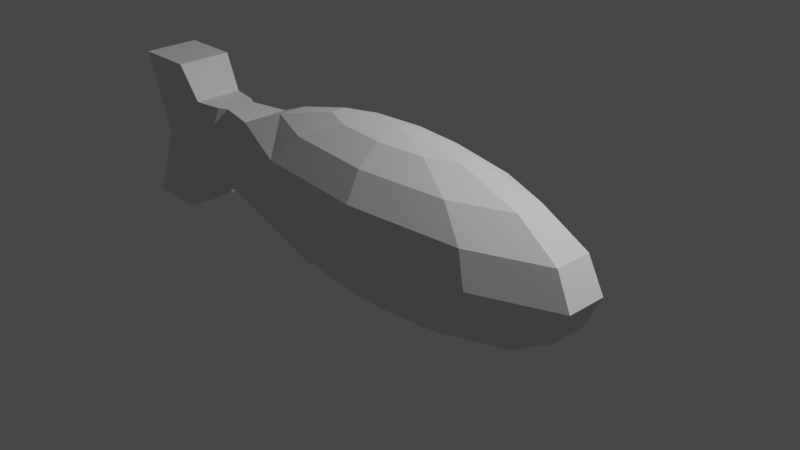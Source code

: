 # Source: fish1.blend  (saved by Blender 2.93.21; exported with 4.5.12 LTS)
import bpy
from mathutils import Matrix  # noqa: F401  (used for matrix-valued properties, if any)

bpy.ops.wm.read_factory_settings(use_empty=True)
scene = bpy.context.scene
scene.name = 'Scene'

# ---- collections
col_collection = bpy.data.collections.new('Collection'); scene.collection.children.link(col_collection)

# ---- world
world_world = bpy.data.worlds.new('World'); scene.world = world_world
world_world.use_nodes = True; world_world.node_tree.nodes.clear()
_N = world_world.node_tree.nodes; _L = world_world.node_tree.links
n0 = _N.new('ShaderNodeOutputWorld'); n0.name = 'World Output'; n0.location = (300, 300)
n1 = _N.new('ShaderNodeBackground'); n1.name = 'Background'; n1.location = (10, 300)
n1.inputs[0].default_value = (0.05088, 0.05088, 0.05088, 1.0)
_L.new(n1.outputs[0], n0.inputs[0])
n0.is_active_output = True
world_world.color = (0.05088, 0.05088, 0.05088)
world_world.use_sun_shadow = False
world_world.sun_shadow_jitter_overblur = 0.0

# ---- cameras
cam_camera = bpy.data.cameras.new('Camera')
cam_camera.clip_end = 100.0
cam_camera.ortho_scale = 7.314

# ---- lights
light_light = bpy.data.lights.new('Light', 'POINT')
light_light.transmission_factor = 0.0
light_light.energy = 1000.0
light_light.shadow_soft_size = 0.1
light_light.shadow_maximum_resolution = 0.006
light_light.use_absolute_resolution = True

# ---- meshes
me_sphere = bpy.data.meshes.new('Sphere')
me_sphere.from_pydata([(-2.589e-08, 0.6937, -0.3827), (0.5653, 0.2324, 0.9239), (1.045, 0.4295, 0.7071), (1.365, 0.5612, 0.3827), (1.477, 0.6074, -4.371e-08), (1.365, 0.5612, -0.3827), (1.045, 0.4295, -0.7071), (0.5653, 0.2324, -0.9239), (0.9147, 0.08879, 0.9239), (1.69, 0.1641, 0.7071), (2.208, 0.2144, 0.3827), (2.39, 0.232, -4.371e-08), (2.208, 0.2144, -0.3827), (1.69, 0.1641, -0.7071), (0.9147, 0.08879, -0.9239), (0.9147, -0.08879, 0.9239), (1.69, -0.1641, 0.7071), (2.208, -0.2144, 0.3827), (2.39, -0.232, -4.371e-08), (2.208, -0.2144, -0.3827), (1.69, -0.1641, -0.7071), (0.9147, -0.08879, -0.9239), (0.5653, -0.2324, 0.9239), (1.045, -0.4295, 0.7071), (1.365, -0.5612, 0.3827), (1.477, -0.6074, -4.371e-08), (1.365, -0.5612, -0.3827), (1.045, -0.4295, -0.7071), (0.5653, -0.2324, -0.9239), (6.58e-08, -0.2873, 0.9239), (3.279e-07, -0.5309, 0.7071), (1.781e-07, -0.6937, 0.3827), (1.032e-07, -0.7508, -4.371e-08), (-4.655e-08, -0.6937, -0.3827), (3.279e-07, -0.5309, -0.7071), (-4.655e-08, -0.2873, -0.9239), (-0.5653, -0.2324, 0.9239), (-1.045, -0.4295, 0.7071), (-1.365, -0.5612, 0.3827), (-1.477, -0.6074, -4.371e-08), (-1.365, -0.5612, -0.3827), (-1.045, -0.4295, -0.7071), (-0.5653, -0.2324, -0.9239), (-2.348e-07, -1.181e-07, 1.0), (-0.9147, -0.08879, 0.9239), (-1.69, -0.1641, 0.7071), (-2.19, -0.2789, 0.4978), (-2.427, -0.3018, -5.687e-08), (-2.19, -0.2789, -0.4978), (-1.69, -0.1641, -0.7071), (-0.9147, -0.08879, -0.9239), (-0.9147, 0.08879, 0.9239), (-1.69, 0.1641, 0.7071), (-2.19, 0.2789, 0.4978), (-2.427, 0.3018, -5.687e-08), (-2.19, 0.2789, -0.4978), (-1.69, 0.1641, -0.7071), (-0.9147, 0.08879, -0.9239), (-0.5653, 0.2324, 0.9239), (-1.045, 0.4295, 0.7071), (-1.365, 0.5612, 0.3827), (-1.477, 0.6074, -4.371e-08), (-1.365, 0.5612, -0.3827), (-1.045, 0.4295, -0.7071), (-0.5653, 0.2324, -0.9239), (-2.589e-08, -9.777e-08, -1.0), (-1.963e-07, 0.2873, 0.9239), (-2.712e-07, 0.5309, 0.7071), (-4.959e-07, 0.6937, 0.3827), (-3.461e-07, 0.7508, -4.371e-08), (-2.712e-07, 0.5309, -0.7071), (-4.655e-08, 0.2873, -0.9239), (-2.658, -0.176, 0.4978), (-2.895, -0.1906, -4.914e-08), (-2.658, -0.176, -0.4978), (-2.658, 0.176, 0.4978), (-2.895, 0.1906, -4.914e-08), (-2.658, 0.176, -0.4978), (-2.761, -0.2322, 0.4978), (-2.998, -0.2513, -4.404e-08), (-2.761, -0.2322, -0.4978), (-2.761, 0.2322, 0.4978), (-2.998, 0.2513, -4.404e-08), (-2.761, 0.2322, -0.4978), (-3.095, -0.2873, 0.4978), (-3.25, -0.311, -1.875e-08), (-3.095, -0.2873, -0.4978), (-3.095, 0.2873, 0.4978), (-3.25, 0.311, -1.875e-08), (-3.095, 0.2873, -0.4978), (-3.336, -0.3276, 0.9036), (-3.492, -0.3546, -4.588e-08), (-3.336, -0.3276, -0.9036), (-3.336, 0.3276, 0.9036), (-3.492, 0.3546, -4.588e-08), (-3.336, 0.3276, -0.9036), (-4.02, -0.3276, 0.9036), (-3.632, -0.3546, -3.068e-08), (-4.02, -0.3276, -0.9036), (-4.02, 0.3276, 0.9036), (-3.632, 0.3546, -3.068e-08), (-4.02, 0.3276, -0.9036)], [], [(68, 67, 2, 3), (66, 43, 1), (65, 71, 7), (70, 0, 5, 6), (69, 68, 3, 4), (67, 66, 1, 2), (71, 70, 6, 7), (0, 69, 4, 5), (6, 5, 12, 13), (4, 3, 10, 11), (2, 1, 8, 9), (7, 6, 13, 14), (5, 4, 11, 12), (3, 2, 9, 10), (1, 43, 8), (65, 7, 14), (14, 13, 20, 21), (12, 11, 18, 19), (10, 9, 16, 17), (8, 43, 15), (65, 14, 21), (13, 12, 19, 20), (11, 10, 17, 18), (9, 8, 15, 16), (19, 18, 25, 26), (17, 16, 23, 24), (15, 43, 22), (65, 21, 28), (20, 19, 26, 27), (18, 17, 24, 25), (16, 15, 22, 23), (21, 20, 27, 28), (65, 28, 35), (27, 26, 33, 34), (25, 24, 31, 32), (23, 22, 29, 30), (28, 27, 34, 35), (26, 25, 32, 33), (24, 23, 30, 31), (22, 43, 29), (32, 31, 38, 39), (30, 29, 36, 37), (35, 34, 41, 42), (33, 32, 39, 40), (31, 30, 37, 38), (29, 43, 36), (65, 35, 42), (34, 33, 40, 41), (42, 41, 49, 50), (40, 39, 47, 48), (38, 37, 45, 46), (36, 43, 44), (65, 42, 50), (41, 40, 48, 49), (39, 38, 46, 47), (37, 36, 44, 45), (46, 45, 52, 53), (44, 43, 51), (65, 50, 57), (49, 48, 55, 56), (47, 46, 72, 73), (45, 44, 51, 52), (50, 49, 56, 57), (55, 48, 74, 77), (65, 57, 64), (56, 55, 62, 63), (54, 53, 60, 61), (52, 51, 58, 59), (57, 56, 63, 64), (55, 54, 61, 62), (53, 52, 59, 60), (51, 43, 58), (59, 58, 66, 67), (64, 63, 70, 71), (62, 61, 69, 0), (60, 59, 67, 68), (58, 43, 66), (65, 64, 71), (63, 62, 0, 70), (61, 60, 68, 69), (73, 72, 78, 79), (75, 76, 82, 81), (54, 55, 77, 76), (48, 47, 73, 74), (46, 53, 75, 72), (53, 54, 76, 75), (78, 81, 87, 84), (80, 79, 85, 86), (77, 74, 80, 83), (76, 77, 83, 82), (74, 73, 79, 80), (72, 75, 81, 78), (89, 86, 92, 95), (85, 84, 90, 91), (81, 82, 88, 87), (79, 78, 84, 85), (83, 80, 86, 89), (82, 83, 89, 88), (92, 91, 97, 98), (94, 95, 101, 100), (88, 89, 95, 94), (86, 85, 91, 92), (84, 87, 93, 90), (87, 88, 94, 93), (97, 96, 99, 100), (98, 97, 100, 101), (90, 93, 99, 96), (93, 94, 100, 99), (91, 90, 96, 97), (95, 92, 98, 101)])
_uv = me_sphere.uv_layers.new(name='UVMap')
_uv.uv.foreach_set('vector', [0.7, 0.625, 0.7, 0.75, 0.6, 0.75, 0.6, 0.625, 0.7, 0.875, 0.65, 1.0, 0.6, 0.875, 0.65, 0.0, 0.7, 0.125, 0.6, 0.125, 0.7, 0.25, 0.7, 0.375, 0.6, 0.375, 0.6, 0.25, 0.7, 0.5, 0.7, 0.625, 0.6, 0.625, 0.6, 0.5, 0.7, 0.75, 0.7, 0.875, 0.6, 0.875, 0.6, 0.75, 0.7, 0.125, 0.7, 0.25, 0.6, 0.25, 0.6, 0.125, 0.7, 0.375, 0.7, 0.5, 0.6, 0.5, 0.6, 0.375, 0.6, 0.25, 0.6, 0.375, 0.5, 0.375, 0.5, 0.25, 0.6, 0.5, 0.6, 0.625, 0.5, 0.625, 0.5, 0.5, 0.6, 0.75, 0.6, 0.875, 0.5, 0.875, 0.5, 0.75, 0.6, 0.125, 0.6, 0.25, 0.5, 0.25, 0.5, 0.125, 0.6, 0.375, 0.6, 0.5, 0.5, 0.5, 0.5, 0.375, 0.6, 0.625, 0.6, 0.75, 0.5, 0.75, 0.5, 0.625, 0.6, 0.875, 0.55, 1.0, 0.5, 0.875, 0.55, 0.0, 0.6, 0.125, 0.5, 0.125, 0.5, 0.125, 0.5, 0.25, 0.4, 0.25, 0.4, 0.125, 0.5, 0.375, 0.5, 0.5, 0.4, 0.5, 0.4, 0.375, 0.5, 0.625, 0.5, 0.75, 0.4, 0.75, 0.4, 0.625, 0.5, 0.875, 0.45, 1.0, 0.4, 0.875, 0.45, 0.0, 0.5, 0.125, 0.4, 0.125, 0.5, 0.25, 0.5, 0.375, 0.4, 0.375, 0.4, 0.25, 0.5, 0.5, 0.5, 0.625, 0.4, 0.625, 0.4, 0.5, 0.5, 0.75, 0.5, 0.875, 0.4, 0.875, 0.4, 0.75, 0.4, 0.375, 0.4, 0.5, 0.3, 0.5, 0.3, 0.375, 0.4, 0.625, 0.4, 0.75, 0.3, 0.75, 0.3, 0.625, 0.4, 0.875, 0.35, 1.0, 0.3, 0.875, 0.35, 0.0, 0.4, 0.125, 0.3, 0.125, 0.4, 0.25, 0.4, 0.375, 0.3, 0.375, 0.3, 0.25, 0.4, 0.5, 0.4, 0.625, 0.3, 0.625, 0.3, 0.5, 0.4, 0.75, 0.4, 0.875, 0.3, 0.875, 0.3, 0.75, 0.4, 0.125, 0.4, 0.25, 0.3, 0.25, 0.3, 0.125, 0.25, 0.0, 0.3, 0.125, 0.2, 0.125, 0.3, 0.25, 0.3, 0.375, 0.2, 0.375, 0.2, 0.25, 0.3, 0.5, 0.3, 0.625, 0.2, 0.625, 0.2, 0.5, 0.3, 0.75, 0.3, 0.875, 0.2, 0.875, 0.2, 0.75, 0.3, 0.125, 0.3, 0.25, 0.2, 0.25, 0.2, 0.125, 0.3, 0.375, 0.3, 0.5, 0.2, 0.5, 0.2, 0.375, 0.3, 0.625, 0.3, 0.75, 0.2, 0.75, 0.2, 0.625, 0.3, 0.875, 0.25, 1.0, 0.2, 0.875, 0.2, 0.5, 0.2, 0.625, 0.1, 0.625, 0.1, 0.5, 0.2, 0.75, 0.2, 0.875, 0.1, 0.875, 0.1, 0.75, 0.2, 0.125, 0.2, 0.25, 0.1, 0.25, 0.1, 0.125, 0.2, 0.375, 0.2, 0.5, 0.1, 0.5, 0.1, 0.375, 0.2, 0.625, 0.2, 0.75, 0.1, 0.75, 0.1, 0.625, 0.2, 0.875, 0.15, 1.0, 0.1, 0.875, 0.15, 0.0, 0.2, 0.125, 0.1, 0.125, 0.2, 0.25, 0.2, 0.375, 0.1, 0.375, 0.1, 0.25, 0.1, 0.125, 0.1, 0.25, 5.96e-08, 0.25, 5.96e-08, 0.125, 0.1, 0.375, 0.1, 0.5, 5.96e-08, 0.5, 0.0, 0.375, 0.1, 0.625, 0.1, 0.75, 5.96e-08, 0.75, 5.96e-08, 0.625, 0.1, 0.875, 0.05, 1.0, 5.96e-08, 0.875, 0.05, 0.0, 0.1, 0.125, 5.96e-08, 0.125, 0.1, 0.25, 0.1, 0.375, 0.0, 0.375, 5.96e-08, 0.25, 0.1, 0.5, 0.1, 0.625, 5.96e-08, 0.625, 5.96e-08, 0.5, 0.1, 0.75, 0.1, 0.875, 5.96e-08, 0.875, 5.96e-08, 0.75, 1.0, 0.625, 1.0, 0.75, 0.9, 0.75, 0.9, 0.625, 1.0, 0.875, 0.95, 1.0, 0.9, 0.875, 0.95, 0.0, 1.0, 0.125, 0.9, 0.125, 1.0, 0.25, 1.0, 0.375, 0.9, 0.375, 0.9, 0.25, 5.96e-08, 0.5, 5.96e-08, 0.625, 5.96e-08, 0.625, 5.96e-08, 0.5, 1.0, 0.75, 1.0, 0.875, 0.9, 0.875, 0.9, 0.75, 1.0, 0.125, 1.0, 0.25, 0.9, 0.25, 0.9, 0.125, 0.9, 0.375, 1.0, 0.375, 1.0, 0.375, 0.9, 0.375, 0.85, 0.0, 0.9, 0.125, 0.8, 0.125, 0.9, 0.25, 0.9, 0.375, 0.8, 0.375, 0.8, 0.25, 0.9, 0.5, 0.9, 0.625, 0.8, 0.625, 0.8, 0.5, 0.9, 0.75, 0.9, 0.875, 0.8, 0.875, 0.8, 0.75, 0.9, 0.125, 0.9, 0.25, 0.8, 0.25, 0.8, 0.125, 0.9, 0.375, 0.9, 0.5, 0.8, 0.5, 0.8, 0.375, 0.9, 0.625, 0.9, 0.75, 0.8, 0.75, 0.8, 0.625, 0.9, 0.875, 0.85, 1.0, 0.8, 0.875, 0.8, 0.75, 0.8, 0.875, 0.7, 0.875, 0.7, 0.75, 0.8, 0.125, 0.8, 0.25, 0.7, 0.25, 0.7, 0.125, 0.8, 0.375, 0.8, 0.5, 0.7, 0.5, 0.7, 0.375, 0.8, 0.625, 0.8, 0.75, 0.7, 0.75, 0.7, 0.625, 0.8, 0.875, 0.75, 1.0, 0.7, 0.875, 0.75, 0.0, 0.8, 0.125, 0.7, 0.125, 0.8, 0.25, 0.8, 0.375, 0.7, 0.375, 0.7, 0.25, 0.8, 0.5, 0.8, 0.625, 0.7, 0.625, 0.7, 0.5, 5.96e-08, 0.5, 5.96e-08, 0.625, 5.96e-08, 0.625, 5.96e-08, 0.5, 0.9, 0.625, 0.9, 0.5, 0.9, 0.5, 0.9, 0.625, 0.9, 0.5, 0.9, 0.375, 0.9, 0.375, 0.9, 0.5, 0.0, 0.375, 5.96e-08, 0.5, 5.96e-08, 0.5, 0.0, 0.375, 1.0, 0.625, 0.9, 0.625, 0.9, 0.625, 1.0, 0.625, 0.9, 0.625, 0.9, 0.5, 0.9, 0.5, 0.9, 0.625, 1.0, 0.625, 0.9, 0.625, 0.9, 0.625, 1.0, 0.625, 0.0, 0.375, 5.96e-08, 0.5, 5.96e-08, 0.5, 0.0, 0.375, 0.9, 0.375, 1.0, 0.375, 1.0, 0.375, 0.9, 0.375, 0.9, 0.5, 0.9, 0.375, 0.9, 0.375, 0.9, 0.5, 0.0, 0.375, 5.96e-08, 0.5, 5.96e-08, 0.5, 0.0, 0.375, 1.0, 0.625, 0.9, 0.625, 0.9, 0.625, 1.0, 0.625, 0.9, 0.375, 1.0, 0.375, 1.0, 0.375, 0.9, 0.375, 5.96e-08, 0.5, 5.96e-08, 0.625, 5.96e-08, 0.625, 5.96e-08, 0.5, 0.9, 0.625, 0.9, 0.5, 0.9, 0.5, 0.9, 0.625, 5.96e-08, 0.5, 5.96e-08, 0.625, 5.96e-08, 0.625, 5.96e-08, 0.5, 0.9, 0.375, 1.0, 0.375, 1.0, 0.375, 0.9, 0.375, 0.9, 0.5, 0.9, 0.375, 0.9, 0.375, 0.9, 0.5, 0.0, 0.375, 5.96e-08, 0.5, 5.96e-08, 0.5, 0.0, 0.375, 0.9, 0.5, 0.9, 0.375, 0.9, 0.375, 0.9, 0.5, 0.9, 0.5, 0.9, 0.375, 0.9, 0.375, 0.9, 0.5, 0.0, 0.375, 5.96e-08, 0.5, 5.96e-08, 0.5, 0.0, 0.375, 1.0, 0.625, 0.9, 0.625, 0.9, 0.625, 1.0, 0.625, 0.9, 0.625, 0.9, 0.5, 0.9, 0.5, 0.9, 0.625, 1.0, 0.5, 1.0, 0.625, 0.9, 0.625, 0.9, 0.5, 1.0, 0.375, 1.0, 0.5, 0.9, 0.5, 0.9, 0.375, 1.0, 0.625, 0.9, 0.625, 0.9, 0.625, 1.0, 0.625, 0.9, 0.625, 0.9, 0.5, 0.9, 0.5, 0.9, 0.625, 5.96e-08, 0.5, 5.96e-08, 0.625, 5.96e-08, 0.625, 5.96e-08, 0.5, 0.9, 0.375, 1.0, 0.375, 1.0, 0.375, 0.9, 0.375])
me_sphere.use_remesh_fix_poles = True
me_sphere.use_remesh_preserve_attributes = False
me_sphere.update()

# ---- objects
ob_light = bpy.data.objects.new('Light', light_light)
ob_camera = bpy.data.objects.new('Camera', cam_camera)
ob_sphere = bpy.data.objects.new('Sphere', me_sphere)

# ---- transforms, parenting, visibility, modifiers, constraints
ob_light.location = (4.076, 1.005, 5.904)
ob_light.rotation_euler = (0.6503, 0.05522, 1.866)
ob_light.lock_rotations_4d = False
ob_light.empty_display_type = 'ARROWS'
ob_light.color = (0.0, 0.0, 0.0, 0.0)
ob_light.lineart.crease_threshold = 0.0
ob_camera.location = (7.359, -6.926, 4.958)
ob_camera.rotation_euler = (1.109, 0.0, 0.8149)
ob_camera.lock_rotations_4d = False
ob_camera.empty_display_type = 'ARROWS'
ob_camera.color = (0.0, 0.0, 0.0, 0.0)
ob_camera.display_type = 'WIRE'
ob_camera.lineart.crease_threshold = 0.0
ob_sphere.location = (0.0, 0.0, 0.0)

# ---- collection membership
col_collection.objects.link(ob_light)
col_collection.objects.link(ob_camera)
col_collection.objects.link(ob_sphere)

# ---- scene / render settings (as saved in the file)
scene.camera = ob_camera
scene.frame_start = 1; scene.frame_end = 250; scene.frame_set(1)
scene.render.engine = 'BLENDER_EEVEE_NEXT'
scene.cycles.use_denoising = False
scene.cycles.samples = 128
scene.cycles.sampling_pattern = 'TABULATED_SOBOL'
scene.cycles.use_adaptive_sampling = False
scene.cycles.use_light_tree = False
scene.view_settings.view_transform = 'Filmic'
bpy.context.view_layer.update()
